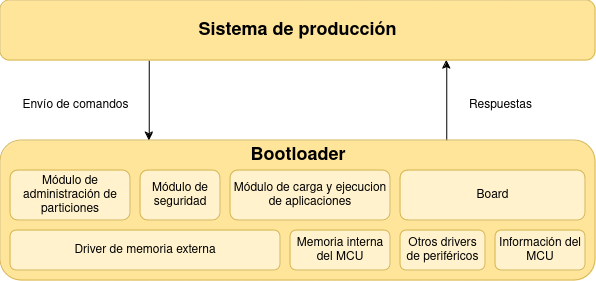

The diagram above was exported from draw.io. Its source (the exported page's mxGraphModel, read from the mxfile embedded in the PNG):
<mxGraphModel dx="1434" dy="763" grid="1" gridSize="10" guides="1" tooltips="1" connect="1" arrows="1" fold="1" page="1" pageScale="1" pageWidth="850" pageHeight="1100" math="0" shadow="0">
  <root>
    <mxCell id="0" />
    <mxCell id="1" parent="0" />
    <mxCell id="2dimsZyMOCyETp-EPUAG-14" style="edgeStyle=orthogonalEdgeStyle;rounded=0;orthogonalLoop=1;jettySize=auto;html=1;exitX=0.75;exitY=0;exitDx=0;exitDy=0;entryX=0.75;entryY=1;entryDx=0;entryDy=0;" edge="1" parent="1" source="0twbUXy5weT1Yb98aMOr-1" target="2dimsZyMOCyETp-EPUAG-11">
      <mxGeometry relative="1" as="geometry" />
    </mxCell>
    <mxCell id="0twbUXy5weT1Yb98aMOr-1" value="" style="rounded=1;whiteSpace=wrap;html=1;fillColor=#FFE599;strokeColor=#d6b656;" vertex="1" parent="1">
      <mxGeometry x="165" y="340" width="595" height="140" as="geometry" />
    </mxCell>
    <mxCell id="vlp_rv4hhxyMsVa3lBFe-1" value="Driver de memoria externa" style="rounded=1;whiteSpace=wrap;html=1;fillColor=#fff2cc;strokeColor=#d6b656;" vertex="1" parent="1">
      <mxGeometry x="175" y="430" width="270" height="40" as="geometry" />
    </mxCell>
    <mxCell id="2dimsZyMOCyETp-EPUAG-2" value="Módulo de administración de particiones" style="rounded=1;whiteSpace=wrap;html=1;fillColor=#fff2cc;strokeColor=#d6b656;" vertex="1" parent="1">
      <mxGeometry x="175" y="370" width="120" height="50" as="geometry" />
    </mxCell>
    <mxCell id="2dimsZyMOCyETp-EPUAG-3" value="Módulo de seguridad" style="rounded=1;whiteSpace=wrap;html=1;fillColor=#fff2cc;strokeColor=#d6b656;" vertex="1" parent="1">
      <mxGeometry x="305" y="370" width="80" height="50" as="geometry" />
    </mxCell>
    <mxCell id="2dimsZyMOCyETp-EPUAG-4" value="Módulo de carga y ejecucion de aplicaciones" style="rounded=1;whiteSpace=wrap;html=1;fillColor=#fff2cc;strokeColor=#d6b656;" vertex="1" parent="1">
      <mxGeometry x="395" y="370" width="160" height="50" as="geometry" />
    </mxCell>
    <mxCell id="2dimsZyMOCyETp-EPUAG-5" value="Memoria interna del MCU" style="rounded=1;whiteSpace=wrap;html=1;fillColor=#fff2cc;strokeColor=#d6b656;" vertex="1" parent="1">
      <mxGeometry x="455" y="430" width="100" height="40" as="geometry" />
    </mxCell>
    <mxCell id="2dimsZyMOCyETp-EPUAG-7" value="Board" style="rounded=1;whiteSpace=wrap;html=1;fillColor=#fff2cc;strokeColor=#d6b656;" vertex="1" parent="1">
      <mxGeometry x="565" y="370" width="185" height="50" as="geometry" />
    </mxCell>
    <mxCell id="2dimsZyMOCyETp-EPUAG-8" value="Otros drivers de periféricos" style="rounded=1;whiteSpace=wrap;html=1;fillColor=#fff2cc;strokeColor=#d6b656;" vertex="1" parent="1">
      <mxGeometry x="565" y="430" width="85" height="40" as="geometry" />
    </mxCell>
    <mxCell id="2dimsZyMOCyETp-EPUAG-9" value="Información del MCU" style="rounded=1;whiteSpace=wrap;html=1;fillColor=#fff2cc;strokeColor=#d6b656;" vertex="1" parent="1">
      <mxGeometry x="660" y="430" width="90" height="40" as="geometry" />
    </mxCell>
    <mxCell id="2dimsZyMOCyETp-EPUAG-10" value="&lt;b&gt;&lt;font style=&quot;font-size: 18px;&quot;&gt;Bootloader&lt;/font&gt;&lt;/b&gt;" style="text;html=1;align=center;verticalAlign=middle;whiteSpace=wrap;rounded=0;" vertex="1" parent="1">
      <mxGeometry x="403.75" y="340" width="117.5" height="30" as="geometry" />
    </mxCell>
    <mxCell id="2dimsZyMOCyETp-EPUAG-13" style="edgeStyle=orthogonalEdgeStyle;rounded=0;orthogonalLoop=1;jettySize=auto;html=1;exitX=0.25;exitY=1;exitDx=0;exitDy=0;entryX=0.25;entryY=0;entryDx=0;entryDy=0;" edge="1" parent="1" source="2dimsZyMOCyETp-EPUAG-11" target="0twbUXy5weT1Yb98aMOr-1">
      <mxGeometry relative="1" as="geometry" />
    </mxCell>
    <mxCell id="2dimsZyMOCyETp-EPUAG-11" value="&lt;b&gt;&lt;font style=&quot;font-size: 18px;&quot;&gt;Sistema de producción&lt;br&gt;&lt;/font&gt;&lt;/b&gt;" style="rounded=1;whiteSpace=wrap;html=1;fillColor=#FFE599;strokeColor=#d6b656;" vertex="1" parent="1">
      <mxGeometry x="165" y="200" width="595" height="60" as="geometry" />
    </mxCell>
    <mxCell id="2dimsZyMOCyETp-EPUAG-15" value="Envío de comandos" style="text;html=1;align=center;verticalAlign=middle;resizable=0;points=[];autosize=1;strokeColor=none;fillColor=none;" vertex="1" parent="1">
      <mxGeometry x="175" y="290" width="130" height="30" as="geometry" />
    </mxCell>
    <mxCell id="2dimsZyMOCyETp-EPUAG-16" value="Respuestas" style="text;html=1;align=center;verticalAlign=middle;resizable=0;points=[];autosize=1;strokeColor=none;fillColor=none;" vertex="1" parent="1">
      <mxGeometry x="620" y="290" width="90" height="30" as="geometry" />
    </mxCell>
  </root>
</mxGraphModel>